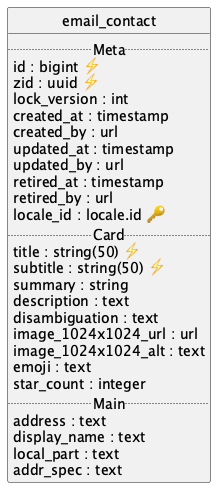

The diagram above was rendered by PlantUML. Its source (embedded in the PNG):
@startuml uml
skinparam monochrome true
skinparam linetype ortho
hide circle

entity email_contact {
  .. Meta ..
  id : bigint ⚡
  zid : uuid ⚡
  lock_version : int
  created_at : timestamp
  created_by : url
  updated_at : timestamp
  updated_by : url
  retired_at : timestamp
  retired_by : url
  locale_id : locale.id 🔑
  .. Card ..
  title : string(50) ⚡
  subtitle : string(50) ⚡
  summary : string
  description : text
  disambiguation : text
  image_1024x1024_url : url
  image_1024x1024_alt : text
  emoji : text
  star_count : integer
  .. Main ..
  address : text
  display_name : text
  local_part : text
  addr_spec : text
}

@enduml